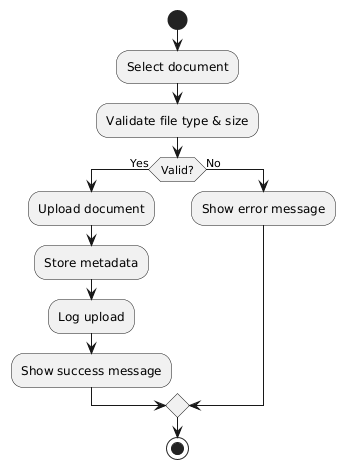

The diagram above was rendered by PlantUML. Its source (embedded in the PNG):
@startuml
start
:Select document;
:Validate file type & size;
if (Valid?) then (Yes)
  :Upload document;
  :Store metadata;
  :Log upload;
  :Show success message;
else (No)
  :Show error message;
endif
stop
@enduml